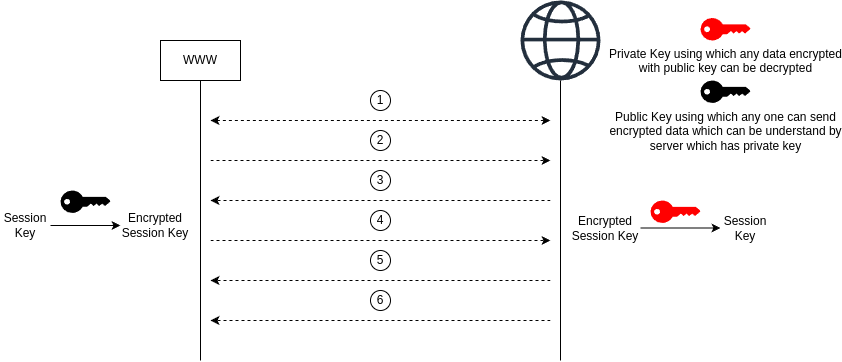

The diagram above was exported from draw.io. Its source (the exported page's mxGraphModel, read from the mxfile embedded in the PNG):
<mxGraphModel dx="1130" dy="637" grid="1" gridSize="10" guides="1" tooltips="1" connect="1" arrows="1" fold="1" page="1" pageScale="1" pageWidth="850" pageHeight="1100" math="0" shadow="0">
  <root>
    <mxCell id="0" />
    <mxCell id="1" parent="0" />
    <mxCell id="4P_HNTSYWwFWgp2QDlTq-1" value="WWW" style="rounded=0;whiteSpace=wrap;html=1;" vertex="1" parent="1">
      <mxGeometry x="160" y="40" width="80" height="40" as="geometry" />
    </mxCell>
    <mxCell id="4P_HNTSYWwFWgp2QDlTq-3" value="" style="endArrow=none;html=1;rounded=0;entryX=0.5;entryY=1;entryDx=0;entryDy=0;" edge="1" parent="1" target="4P_HNTSYWwFWgp2QDlTq-1">
      <mxGeometry width="50" height="50" relative="1" as="geometry">
        <mxPoint x="200" y="360" as="sourcePoint" />
        <mxPoint x="450" y="270" as="targetPoint" />
      </mxGeometry>
    </mxCell>
    <mxCell id="4P_HNTSYWwFWgp2QDlTq-4" value="" style="sketch=0;outlineConnect=0;fontColor=#232F3E;gradientColor=none;fillColor=#232F3D;strokeColor=none;dashed=0;verticalLabelPosition=bottom;verticalAlign=top;align=center;html=1;fontSize=12;fontStyle=0;aspect=fixed;pointerEvents=1;shape=mxgraph.aws4.globe;" vertex="1" parent="1">
      <mxGeometry x="520" width="80" height="80" as="geometry" />
    </mxCell>
    <mxCell id="4P_HNTSYWwFWgp2QDlTq-5" value="" style="endArrow=none;html=1;rounded=0;" edge="1" parent="1" target="4P_HNTSYWwFWgp2QDlTq-4">
      <mxGeometry width="50" height="50" relative="1" as="geometry">
        <mxPoint x="560" y="360" as="sourcePoint" />
        <mxPoint x="560" y="90" as="targetPoint" />
      </mxGeometry>
    </mxCell>
    <mxCell id="4P_HNTSYWwFWgp2QDlTq-6" value="" style="endArrow=classic;startArrow=classic;html=1;rounded=0;dashed=1;" edge="1" parent="1">
      <mxGeometry width="50" height="50" relative="1" as="geometry">
        <mxPoint x="210" y="120" as="sourcePoint" />
        <mxPoint x="550" y="120" as="targetPoint" />
      </mxGeometry>
    </mxCell>
    <mxCell id="4P_HNTSYWwFWgp2QDlTq-7" value="1" style="ellipse;whiteSpace=wrap;html=1;aspect=fixed;" vertex="1" parent="1">
      <mxGeometry x="370" y="90" width="20" height="20" as="geometry" />
    </mxCell>
    <mxCell id="4P_HNTSYWwFWgp2QDlTq-8" value="" style="endArrow=classic;startArrow=none;html=1;rounded=0;dashed=1;startFill=0;" edge="1" parent="1">
      <mxGeometry width="50" height="50" relative="1" as="geometry">
        <mxPoint x="210" y="160" as="sourcePoint" />
        <mxPoint x="550" y="160" as="targetPoint" />
      </mxGeometry>
    </mxCell>
    <mxCell id="4P_HNTSYWwFWgp2QDlTq-9" value="2" style="ellipse;whiteSpace=wrap;html=1;aspect=fixed;" vertex="1" parent="1">
      <mxGeometry x="370" y="130" width="20" height="20" as="geometry" />
    </mxCell>
    <mxCell id="4P_HNTSYWwFWgp2QDlTq-11" value="" style="endArrow=classic;html=1;rounded=0;dashed=1;" edge="1" parent="1">
      <mxGeometry width="50" height="50" relative="1" as="geometry">
        <mxPoint x="550" y="200" as="sourcePoint" />
        <mxPoint x="210" y="200" as="targetPoint" />
      </mxGeometry>
    </mxCell>
    <mxCell id="4P_HNTSYWwFWgp2QDlTq-12" value="3" style="ellipse;whiteSpace=wrap;html=1;aspect=fixed;" vertex="1" parent="1">
      <mxGeometry x="370" y="170" width="20" height="20" as="geometry" />
    </mxCell>
    <mxCell id="4P_HNTSYWwFWgp2QDlTq-13" value="" style="endArrow=classic;html=1;rounded=0;dashed=1;" edge="1" parent="1">
      <mxGeometry width="50" height="50" relative="1" as="geometry">
        <mxPoint x="210" y="240" as="sourcePoint" />
        <mxPoint x="550" y="240" as="targetPoint" />
      </mxGeometry>
    </mxCell>
    <mxCell id="4P_HNTSYWwFWgp2QDlTq-14" value="4" style="ellipse;whiteSpace=wrap;html=1;aspect=fixed;" vertex="1" parent="1">
      <mxGeometry x="370" y="210" width="20" height="20" as="geometry" />
    </mxCell>
    <mxCell id="4P_HNTSYWwFWgp2QDlTq-15" value="" style="endArrow=classic;html=1;rounded=0;dashed=1;" edge="1" parent="1">
      <mxGeometry width="50" height="50" relative="1" as="geometry">
        <mxPoint x="550" y="280" as="sourcePoint" />
        <mxPoint x="210" y="280" as="targetPoint" />
      </mxGeometry>
    </mxCell>
    <mxCell id="4P_HNTSYWwFWgp2QDlTq-16" value="5" style="ellipse;whiteSpace=wrap;html=1;aspect=fixed;" vertex="1" parent="1">
      <mxGeometry x="370" y="250" width="20" height="20" as="geometry" />
    </mxCell>
    <mxCell id="4P_HNTSYWwFWgp2QDlTq-17" value="" style="endArrow=classic;html=1;rounded=0;dashed=1;" edge="1" parent="1">
      <mxGeometry width="50" height="50" relative="1" as="geometry">
        <mxPoint x="550" y="320" as="sourcePoint" />
        <mxPoint x="210" y="320" as="targetPoint" />
      </mxGeometry>
    </mxCell>
    <mxCell id="4P_HNTSYWwFWgp2QDlTq-18" value="6" style="ellipse;whiteSpace=wrap;html=1;aspect=fixed;" vertex="1" parent="1">
      <mxGeometry x="370" y="290" width="20" height="20" as="geometry" />
    </mxCell>
    <mxCell id="4P_HNTSYWwFWgp2QDlTq-21" style="edgeStyle=orthogonalEdgeStyle;rounded=0;orthogonalLoop=1;jettySize=auto;html=1;entryX=0;entryY=0.5;entryDx=0;entryDy=0;" edge="1" parent="1" source="4P_HNTSYWwFWgp2QDlTq-19" target="4P_HNTSYWwFWgp2QDlTq-20">
      <mxGeometry relative="1" as="geometry" />
    </mxCell>
    <mxCell id="4P_HNTSYWwFWgp2QDlTq-19" value="Session&lt;div&gt;Key&lt;/div&gt;" style="text;html=1;align=center;verticalAlign=middle;whiteSpace=wrap;rounded=0;" vertex="1" parent="1">
      <mxGeometry y="210" width="50" height="30" as="geometry" />
    </mxCell>
    <mxCell id="4P_HNTSYWwFWgp2QDlTq-20" value="Encrypted&lt;div&gt;Session Key&lt;/div&gt;" style="text;html=1;align=center;verticalAlign=middle;whiteSpace=wrap;rounded=0;" vertex="1" parent="1">
      <mxGeometry x="120" y="210" width="70" height="30" as="geometry" />
    </mxCell>
    <mxCell id="4P_HNTSYWwFWgp2QDlTq-22" value="" style="points=[[0,0.5,0],[0.24,0,0],[0.5,0.28,0],[0.995,0.475,0],[0.5,0.72,0],[0.24,1,0]];verticalLabelPosition=bottom;sketch=0;html=1;verticalAlign=top;aspect=fixed;align=center;pointerEvents=1;shape=mxgraph.cisco19.key;fillColor=#000000;strokeColor=#36393d;" vertex="1" parent="1">
      <mxGeometry x="60" y="190" width="50" height="22.5" as="geometry" />
    </mxCell>
    <mxCell id="4P_HNTSYWwFWgp2QDlTq-25" style="edgeStyle=orthogonalEdgeStyle;rounded=0;orthogonalLoop=1;jettySize=auto;html=1;entryX=0;entryY=0.5;entryDx=0;entryDy=0;" edge="1" parent="1" source="4P_HNTSYWwFWgp2QDlTq-23" target="4P_HNTSYWwFWgp2QDlTq-24">
      <mxGeometry relative="1" as="geometry" />
    </mxCell>
    <mxCell id="4P_HNTSYWwFWgp2QDlTq-23" value="Encrypted&lt;div&gt;Session Key&lt;/div&gt;" style="text;html=1;align=center;verticalAlign=middle;whiteSpace=wrap;rounded=0;" vertex="1" parent="1">
      <mxGeometry x="570" y="212.5" width="70" height="30" as="geometry" />
    </mxCell>
    <mxCell id="4P_HNTSYWwFWgp2QDlTq-24" value="Session&lt;div&gt;Key&lt;/div&gt;" style="text;html=1;align=center;verticalAlign=middle;whiteSpace=wrap;rounded=0;" vertex="1" parent="1">
      <mxGeometry x="720" y="212.5" width="50" height="30" as="geometry" />
    </mxCell>
    <mxCell id="4P_HNTSYWwFWgp2QDlTq-26" value="" style="points=[[0,0.5,0],[0.24,0,0],[0.5,0.28,0],[0.995,0.475,0],[0.5,0.72,0],[0.24,1,0]];verticalLabelPosition=bottom;sketch=0;html=1;verticalAlign=top;aspect=fixed;align=center;pointerEvents=1;shape=mxgraph.cisco19.key;fillColor=#FF0000;strokeColor=#36393d;" vertex="1" parent="1">
      <mxGeometry x="650" y="200" width="50" height="22.5" as="geometry" />
    </mxCell>
    <mxCell id="4P_HNTSYWwFWgp2QDlTq-28" value="Private Key using which any data encrypted&lt;div&gt;with public key can be decrypted&lt;/div&gt;" style="points=[[0,0.5,0],[0.24,0,0],[0.5,0.28,0],[0.995,0.475,0],[0.5,0.72,0],[0.24,1,0]];verticalLabelPosition=bottom;sketch=0;html=1;verticalAlign=top;aspect=fixed;align=center;pointerEvents=1;shape=mxgraph.cisco19.key;fillColor=#FF0000;strokeColor=#36393d;" vertex="1" parent="1">
      <mxGeometry x="700" y="17.5" width="50" height="22.5" as="geometry" />
    </mxCell>
    <mxCell id="4P_HNTSYWwFWgp2QDlTq-30" value="Public Key using which any one can send&lt;div&gt;encrypted data which can be understand by&lt;/div&gt;&lt;div&gt;server which has private key&lt;/div&gt;" style="points=[[0,0.5,0],[0.24,0,0],[0.5,0.28,0],[0.995,0.475,0],[0.5,0.72,0],[0.24,1,0]];verticalLabelPosition=bottom;sketch=0;html=1;verticalAlign=top;aspect=fixed;align=center;pointerEvents=1;shape=mxgraph.cisco19.key;fillColor=#000000;strokeColor=#36393d;" vertex="1" parent="1">
      <mxGeometry x="700" y="80" width="50" height="22.5" as="geometry" />
    </mxCell>
  </root>
</mxGraphModel>